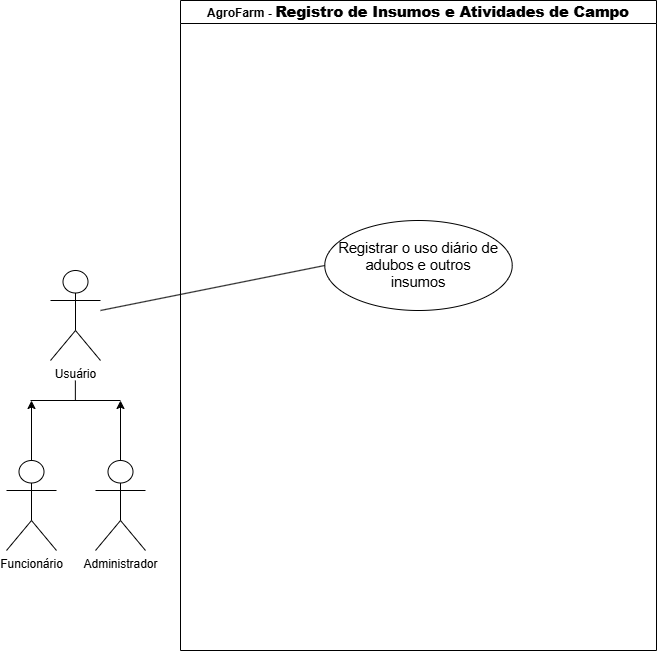

The diagram above was exported from draw.io. Its source (the exported page's mxGraphModel, read from the mxfile embedded in the PNG):
<mxGraphModel dx="1426" dy="840" grid="1" gridSize="10" guides="1" tooltips="1" connect="1" arrows="1" fold="1" page="1" pageScale="1" pageWidth="827" pageHeight="1169" math="0" shadow="0">
  <root>
    <mxCell id="0" />
    <mxCell id="1" parent="0" />
    <mxCell id="At15mzNdxiLm1yZOLxlD-1" parent="1" style="shape=umlActor;verticalLabelPosition=bottom;verticalAlign=top;html=1;outlineConnect=0;" value="Usuário" vertex="1">
      <mxGeometry height="90" width="50" x="284" y="440" as="geometry" />
    </mxCell>
    <mxCell id="At15mzNdxiLm1yZOLxlD-2" parent="1" style="swimlane;whiteSpace=wrap;html=1;" value="AgroFarm -&amp;nbsp;&lt;b&gt;&lt;span style=&quot;font-size:11.0pt;line-height:115%;&lt;br/&gt;font-family:&amp;quot;Calibri&amp;quot;,sans-serif;mso-fareast-font-family:Calibri;mso-bidi-font-family:&lt;br/&gt;&amp;quot;Times New Roman&amp;quot;;mso-ansi-language:PT-BR;mso-fareast-language:EN-US;&lt;br/&gt;mso-bidi-language:AR-SA&quot;&gt;Registro de Insumos e Atividades de Campo&lt;/span&gt;&lt;/b&gt;" vertex="1">
      <mxGeometry height="650" width="476" x="414" y="170" as="geometry" />
    </mxCell>
    <mxCell id="At15mzNdxiLm1yZOLxlD-3" parent="At15mzNdxiLm1yZOLxlD-2" style="ellipse;whiteSpace=wrap;html=1;" value="&lt;span style=&quot;font-size:11.0pt;line-height:115%;&amp;lt;br/&amp;gt;font-family:&amp;quot;Calibri&amp;quot;,sans-serif;mso-fareast-font-family:Calibri;mso-bidi-font-family:&amp;lt;br/&amp;gt;&amp;quot;Times New Roman&amp;quot;;mso-ansi-language:PT-BR;mso-fareast-language:EN-US;&amp;lt;br/&amp;gt;mso-bidi-language:AR-SA&quot;&gt;Registrar&lt;/span&gt;&lt;span style=&quot;font-size:11.0pt;line-height:115%;&lt;br/&gt;font-family:&amp;quot;Calibri&amp;quot;,sans-serif;mso-fareast-font-family:Calibri;mso-bidi-font-family:&lt;br/&gt;&amp;quot;Times New Roman&amp;quot;;mso-ansi-language:PT-BR;mso-fareast-language:EN-US;&lt;br/&gt;mso-bidi-language:AR-SA&quot;&gt;&amp;nbsp;o uso diário de adubos e outros&lt;br/&gt;insumos&lt;/span&gt;" vertex="1">
      <mxGeometry height="90" width="187.5" x="144.25" y="220" as="geometry" />
    </mxCell>
    <mxCell id="At15mzNdxiLm1yZOLxlD-8" edge="1" parent="1" source="At15mzNdxiLm1yZOLxlD-9" style="edgeStyle=orthogonalEdgeStyle;rounded=0;orthogonalLoop=1;jettySize=auto;html=1;">
      <mxGeometry relative="1" as="geometry">
        <mxPoint x="265" y="570" as="targetPoint" />
      </mxGeometry>
    </mxCell>
    <mxCell id="At15mzNdxiLm1yZOLxlD-9" parent="1" style="shape=umlActor;verticalLabelPosition=bottom;verticalAlign=top;html=1;outlineConnect=0;" value="Funcionário" vertex="1">
      <mxGeometry height="90" width="50" x="240" y="630" as="geometry" />
    </mxCell>
    <mxCell id="At15mzNdxiLm1yZOLxlD-10" edge="1" parent="1" source="At15mzNdxiLm1yZOLxlD-11" style="edgeStyle=orthogonalEdgeStyle;rounded=0;orthogonalLoop=1;jettySize=auto;html=1;">
      <mxGeometry relative="1" as="geometry">
        <mxPoint x="354" y="570" as="targetPoint" />
      </mxGeometry>
    </mxCell>
    <mxCell id="At15mzNdxiLm1yZOLxlD-11" parent="1" style="shape=umlActor;verticalLabelPosition=bottom;verticalAlign=top;html=1;outlineConnect=0;" value="Administrador" vertex="1">
      <mxGeometry height="90" width="50" x="329" y="630" as="geometry" />
    </mxCell>
    <mxCell id="At15mzNdxiLm1yZOLxlD-12" edge="1" parent="1" source="At15mzNdxiLm1yZOLxlD-1" style="endArrow=none;html=1;rounded=0;entryX=0;entryY=0.5;entryDx=0;entryDy=0;" target="At15mzNdxiLm1yZOLxlD-3" value="">
      <mxGeometry height="50" relative="1" width="50" as="geometry">
        <mxPoint x="384" y="480" as="sourcePoint" />
        <mxPoint x="434" y="430" as="targetPoint" />
      </mxGeometry>
    </mxCell>
    <mxCell id="At15mzNdxiLm1yZOLxlD-13" edge="1" parent="1" style="endArrow=none;html=1;rounded=0;" value="">
      <mxGeometry height="50" relative="1" width="50" as="geometry">
        <mxPoint x="264" y="570" as="sourcePoint" />
        <mxPoint x="354" y="570" as="targetPoint" />
      </mxGeometry>
    </mxCell>
    <mxCell id="At15mzNdxiLm1yZOLxlD-14" edge="1" parent="1" style="endArrow=none;html=1;rounded=0;" value="">
      <mxGeometry height="50" relative="1" width="50" as="geometry">
        <mxPoint x="308.86" y="570" as="sourcePoint" />
        <mxPoint x="308.86" y="550" as="targetPoint" />
      </mxGeometry>
    </mxCell>
  </root>
</mxGraphModel>